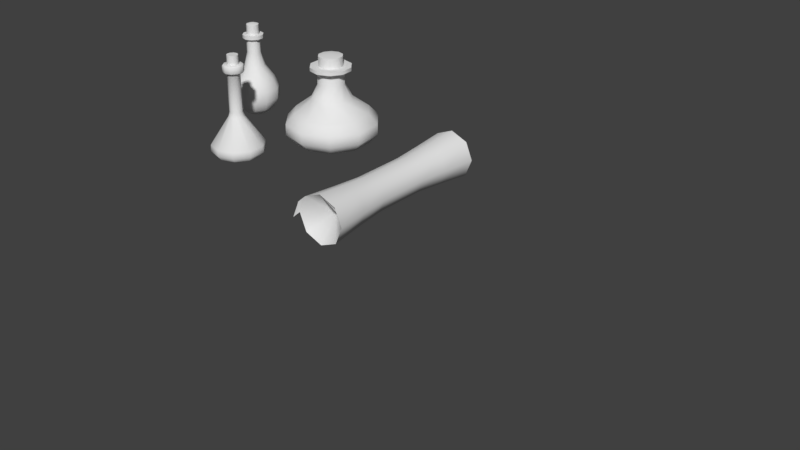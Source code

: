 # Source: Scroll.blend  (saved by Blender 2.79.0; exported with 4.5.12 LTS)
import bpy
from mathutils import Matrix  # noqa: F401  (used for matrix-valued properties, if any)

bpy.ops.wm.read_factory_settings(use_empty=True)
scene = bpy.context.scene
scene.name = 'Scene'

# ---- collections
col_collection_3 = bpy.data.collections.new('Collection 3'); scene.collection.children.link(col_collection_3)

# ---- materials (node trees are filled in below, after node groups)
mat_book_scrollsm = bpy.data.materials.new('Book&ScrollsM')
mat_book_scrollsm.alpha_threshold = 0.0
mat_book_scrollsm.use_transparent_shadow = False
mat_book_scrollsm.roughness = 0.5

# ---- node groups
ng_auto_smooth = bpy.data.node_groups.new('Auto Smooth', 'GeometryNodeTree')
_s = ng_auto_smooth.interface.new_socket(name='Geometry', in_out='OUTPUT', socket_type='NodeSocketGeometry')
_s = ng_auto_smooth.interface.new_socket(name='Geometry', in_out='INPUT', socket_type='NodeSocketGeometry')
_s = ng_auto_smooth.interface.new_socket(name='Angle', in_out='INPUT', socket_type='NodeSocketFloat')
_s.subtype = 'ANGLE'
_s.min_value = 0.0
_s.max_value = 3.142
ng_auto_smooth.is_modifier = True
_N = ng_auto_smooth.nodes; _L = ng_auto_smooth.links
n0 = _N.new('NodeGroupOutput'); n0.name = 'Group Output'; n0.location = (480, -100)
n1 = _N.new('NodeGroupInput'); n1.name = 'Group Input'; n1.location = (-420, -300)
n2 = _N.new('NodeGroupInput'); n2.name = 'Group Input.001'; n2.location = (-60, -100)
n3 = _N.new('GeometryNodeSetShadeSmooth'); n3.name = 'Set Shade Smooth'; n3.location = (120, -100)
n3.domain = 'EDGE'
n4 = _N.new('GeometryNodeSetShadeSmooth'); n4.name = 'Set Shade Smooth.001'; n4.location = (300, -100)
n5 = _N.new('GeometryNodeInputMeshEdgeAngle'); n5.name = 'Edge Angle'; n5.location = (-420, -220)
n6 = _N.new('GeometryNodeInputEdgeSmooth'); n6.name = 'Is Edge Smooth'; n6.location = (-60, -160)
n7 = _N.new('GeometryNodeInputShadeSmooth'); n7.name = 'Is Face Smooth'; n7.location = (-240, -340)
n8 = _N.new('FunctionNodeBooleanMath'); n8.name = 'Boolean Math'; n8.location = (-60, -220)
n9 = _N.new('FunctionNodeCompare'); n9.name = 'Compare'; n9.location = (-240, -180)
n9.operation = 'LESS_EQUAL'
_L.new(n5.outputs[0], n9.inputs[0])
_L.new(n4.outputs[0], n0.inputs[0])
_L.new(n1.outputs[1], n9.inputs[1])
_L.new(n9.outputs[0], n8.inputs[0])
_L.new(n7.outputs[0], n8.inputs[1])
_L.new(n2.outputs[0], n3.inputs[0])
_L.new(n6.outputs[0], n3.inputs[1])
_L.new(n3.outputs[0], n4.inputs[0])
_L.new(n8.outputs[0], n3.inputs[2])
n0.is_active_output = True

# ---- material node trees

# ---- world
world_world = bpy.data.worlds.new('World'); scene.world = world_world
world_world.color = (0.05088, 0.05088, 0.05088)
world_world.use_sun_shadow = False
world_world.sun_shadow_jitter_overblur = 0.0
world_world.cycles.sampling_method = 'MANUAL'

# ---- meshes
me_potion_small = bpy.data.meshes.new('Potion_Small')
me_potion_small.from_pydata([(-0.2566, 0.02443, 0.1526), (-0.2566, 0.02443, 0.03086), (-0.2413, 0.01946, 0.1526), (-0.229, 0.03635, 0.1223), (-0.2222, 0.04572, 0.09827), (-0.2222, 0.04572, 0.07157), (-0.229, 0.03635, 0.04751), (-0.2413, 0.01946, 0.03086), (-0.2318, 0.00644, 0.1526), (-0.212, 0.01289, 0.1223), (-0.2009, 0.01647, 0.09827), (-0.2009, 0.01647, 0.07157), (-0.212, 0.01289, 0.04751), (-0.2318, 0.00644, 0.03086), (-0.2318, -0.009649, 0.1526), (-0.212, -0.0161, 0.1223), (-0.2009, -0.01968, 0.09827), (-0.2009, -0.01968, 0.07157), (-0.212, -0.0161, 0.04751), (-0.2318, -0.009649, 0.03086), (-0.2413, -0.02267, 0.1526), (-0.229, -0.03956, 0.1223), (-0.2222, -0.04893, 0.09827), (-0.2222, -0.04893, 0.07157), (-0.229, -0.03956, 0.04751), (-0.2413, -0.02267, 0.03086), (-0.2566, -0.02764, 0.1526), (-0.2566, -0.04851, 0.1223), (-0.2566, -0.0601, 0.09827), (-0.2566, -0.0601, 0.07157), (-0.2566, -0.04851, 0.04751), (-0.2566, -0.02764, 0.03086), (-0.2719, -0.02267, 0.1526), (-0.2841, -0.03956, 0.1223), (-0.2909, -0.04893, 0.09827), (-0.2909, -0.04893, 0.07157), (-0.2841, -0.03956, 0.04751), (-0.2719, -0.02267, 0.03086), (-0.2813, -0.009649, 0.1526), (-0.3012, -0.0161, 0.1223), (-0.3122, -0.01968, 0.09827), (-0.3122, -0.01968, 0.07157), (-0.3012, -0.0161, 0.04751), (-0.2813, -0.009649, 0.03086), (-0.2813, 0.00644, 0.1526), (-0.3012, 0.01289, 0.1223), (-0.3122, 0.01647, 0.09827), (-0.3122, 0.01647, 0.07157), (-0.3012, 0.01289, 0.04751), (-0.2813, 0.00644, 0.03086), (-0.2566, -0.001604, 0.02492), (-0.2719, 0.01946, 0.1526), (-0.2841, 0.03635, 0.1223), (-0.2909, 0.04572, 0.09827), (-0.2909, 0.04572, 0.07157), (-0.2841, 0.03635, 0.04751), (-0.2719, 0.01946, 0.03086), (-0.2566, 0.04531, 0.1223), (-0.2566, 0.05689, 0.09827), (-0.2566, 0.05689, 0.07157), (-0.2566, 0.04531, 0.04751), (-0.2465, 0.01226, 0.1865), (-0.2566, 0.01553, 0.1865), (-0.2403, 0.00369, 0.1865), (-0.2403, -0.006898, 0.1865), (-0.2465, -0.01546, 0.1865), (-0.2566, -0.01874, 0.1865), (-0.2666, -0.01546, 0.1865), (-0.2729, -0.006898, 0.1865), (-0.2729, 0.00369, 0.1865), (-0.2666, 0.01226, 0.1865), (-0.2465, 0.01226, 0.2163), (-0.2566, 0.01553, 0.2163), (-0.2403, 0.00369, 0.2163), (-0.2403, -0.006898, 0.2163), (-0.2465, -0.01546, 0.2163), (-0.2566, -0.01874, 0.2163), (-0.2666, -0.01546, 0.2163), (-0.2729, -0.006898, 0.2163), (-0.2729, 0.00369, 0.2163), (-0.2666, 0.01226, 0.2163), (-0.2413, 0.01942, 0.2226), (-0.2566, 0.02438, 0.2226), (-0.2319, 0.006425, 0.2226), (-0.2319, -0.009634, 0.2226), (-0.2413, -0.02263, 0.2226), (-0.2566, -0.02759, 0.2226), (-0.2718, -0.02263, 0.2226), (-0.2813, -0.009634, 0.2226), (-0.2813, 0.006425, 0.2226), (-0.2718, 0.01942, 0.2226), (-0.2413, 0.01942, 0.2314), (-0.2566, 0.02438, 0.2314), (-0.2319, 0.006425, 0.2314), (-0.2319, -0.009634, 0.2314), (-0.2413, -0.02263, 0.2314), (-0.2566, -0.02759, 0.2314), (-0.2718, -0.02263, 0.2314), (-0.2813, -0.009634, 0.2314), (-0.2813, 0.006425, 0.2314), (-0.2718, 0.01942, 0.2314), (-0.2475, 0.01083, 0.2314), (-0.2566, 0.01377, 0.2314), (-0.2419, 0.003145, 0.2314), (-0.2419, -0.006354, 0.2314), (-0.2475, -0.01404, 0.2314), (-0.2566, -0.01697, 0.2314), (-0.2656, -0.01404, 0.2314), (-0.2712, -0.006354, 0.2314), (-0.2712, 0.003145, 0.2314), (-0.2656, 0.01083, 0.2314), (-0.2475, 0.01083, 0.2562), (-0.2566, 0.01377, 0.2562), (-0.2419, 0.003145, 0.2562), (-0.2419, -0.006354, 0.2562), (-0.2475, -0.01404, 0.2562), (-0.2566, -0.01697, 0.2562), (-0.2656, -0.01404, 0.2562), (-0.2712, -0.006354, 0.2562), (-0.2712, 0.003145, 0.2562), (-0.2656, 0.01083, 0.2562), (-0.2566, -0.001604, 0.2608)], [], [(50, 1, 7), (60, 59, 5, 6), (58, 57, 3, 4), (1, 60, 6, 7), (59, 58, 4, 5), (57, 0, 2, 3), (5, 4, 10, 11), (3, 2, 8, 9), (50, 7, 13), (6, 5, 11, 12), (4, 3, 9, 10), (7, 6, 12, 13), (50, 13, 19), (12, 11, 17, 18), (10, 9, 15, 16), (13, 12, 18, 19), (11, 10, 16, 17), (9, 8, 14, 15), (50, 19, 25), (18, 17, 23, 24), (16, 15, 21, 22), (19, 18, 24, 25), (17, 16, 22, 23), (15, 14, 20, 21), (22, 21, 27, 28), (25, 24, 30, 31), (23, 22, 28, 29), (21, 20, 26, 27), (50, 25, 31), (24, 23, 29, 30), (31, 30, 36, 37), (29, 28, 34, 35), (27, 26, 32, 33), (50, 31, 37), (30, 29, 35, 36), (28, 27, 33, 34), (37, 36, 42, 43), (35, 34, 40, 41), (33, 32, 38, 39), (50, 37, 43), (36, 35, 41, 42), (34, 33, 39, 40), (39, 38, 44, 45), (50, 43, 49), (42, 41, 47, 48), (40, 39, 45, 46), (8, 2, 61, 63), (43, 42, 48, 49), (41, 40, 46, 47), (50, 49, 56), (48, 47, 54, 55), (46, 45, 52, 53), (49, 48, 55, 56), (47, 46, 53, 54), (45, 44, 51, 52), (55, 54, 59, 60), (53, 52, 57, 58), (56, 55, 60, 1), (54, 53, 58, 59), (52, 51, 0, 57), (50, 56, 1), (69, 68, 78, 79), (20, 14, 64, 65), (44, 38, 68, 69), (0, 51, 70, 62), (2, 0, 62, 61), (26, 20, 65, 66), (51, 44, 69, 70), (32, 26, 66, 67), (38, 32, 67, 68), (14, 8, 63, 64), (76, 75, 85, 86), (66, 65, 75, 76), (63, 61, 71, 73), (70, 69, 79, 80), (67, 66, 76, 77), (64, 63, 73, 74), (62, 70, 80, 72), (68, 67, 77, 78), (65, 64, 74, 75), (61, 62, 72, 71), (83, 81, 91, 93), (73, 71, 81, 83), (80, 79, 89, 90), (77, 76, 86, 87), (74, 73, 83, 84), (72, 80, 90, 82), (78, 77, 87, 88), (75, 74, 84, 85), (71, 72, 82, 81), (79, 78, 88, 89), (97, 96, 106, 107), (90, 89, 99, 100), (87, 86, 96, 97), (84, 83, 93, 94), (82, 90, 100, 92), (88, 87, 97, 98), (85, 84, 94, 95), (81, 82, 92, 91), (89, 88, 98, 99), (86, 85, 95, 96), (104, 103, 113, 114), (94, 93, 103, 104), (92, 100, 110, 102), (98, 97, 107, 108), (95, 94, 104, 105), (91, 92, 102, 101), (99, 98, 108, 109), (96, 95, 105, 106), (93, 91, 101, 103), (100, 99, 109, 110), (112, 120, 121), (102, 110, 120, 112), (108, 107, 117, 118), (105, 104, 114, 115), (101, 102, 112, 111), (109, 108, 118, 119), (106, 105, 115, 116), (103, 101, 111, 113), (110, 109, 119, 120), (107, 106, 116, 117), (118, 117, 121), (115, 114, 121), (111, 112, 121), (119, 118, 121), (116, 115, 121), (113, 111, 121), (120, 119, 121), (117, 116, 121), (114, 113, 121)])
me_potion_small.polygons.foreach_set('use_smooth', [True] * 130)
_uv = me_potion_small.uv_layers.new(name='UVMap')
_uv.uv.foreach_set('vector', [0.8765, 0.155, 0.9105, 0.1564, 0.9036, 0.1757, 0.2261, 0.871, 0.2307, 0.9047, 0.1847, 0.9047, 0.1892, 0.871, 0.2307, 0.9387, 0.2261, 0.9725, 0.1892, 0.9725, 0.1847, 0.9387, 0.9105, 0.1564, 0.9444, 0.1599, 0.9318, 0.1946, 0.9036, 0.1757, 0.2307, 0.9047, 0.2307, 0.9387, 0.1847, 0.9387, 0.1847, 0.9047, 0.9053, 0.8507, 0.8773, 0.8851, 0.8582, 0.8765, 0.876, 0.8335, 0.1847, 0.9047, 0.1847, 0.9387, 0.1386, 0.9387, 0.1386, 0.9047, 0.876, 0.8335, 0.8582, 0.8765, 0.8371, 0.8725, 0.8431, 0.8249, 0.8765, 0.155, 0.9036, 0.1757, 0.8868, 0.1874, 0.1801, 0.871, 0.1847, 0.9047, 0.1386, 0.9047, 0.1432, 0.871, 0.1847, 0.9387, 0.1801, 0.9725, 0.1432, 0.9725, 0.1386, 0.9387, 0.9036, 0.1757, 0.9293, 0.198, 0.899, 0.2192, 0.8868, 0.1874, 0.8765, 0.155, 0.8868, 0.1874, 0.8663, 0.1874, 0.134, 0.871, 0.1386, 0.9047, 0.09254, 0.9047, 0.0971, 0.871, 0.1386, 0.9387, 0.134, 0.9725, 0.0971, 0.9725, 0.09254, 0.9387, 0.8868, 0.1874, 0.895, 0.2204, 0.8581, 0.2204, 0.8663, 0.1874, 0.1386, 0.9047, 0.1386, 0.9387, 0.09254, 0.9387, 0.09254, 0.9047, 0.8431, 0.8249, 0.8371, 0.8725, 0.8152, 0.872, 0.809, 0.8249, 0.8765, 0.155, 0.8663, 0.1874, 0.8495, 0.1757, 0.08798, 0.871, 0.09254, 0.9047, 0.04648, 0.9047, 0.05104, 0.871, 0.09254, 0.9387, 0.08798, 0.9725, 0.05104, 0.9725, 0.04648, 0.9387, 0.8663, 0.1874, 0.8541, 0.2192, 0.8238, 0.198, 0.8495, 0.1757, 0.09254, 0.9047, 0.09254, 0.9387, 0.04648, 0.9387, 0.04648, 0.9047, 0.809, 0.8249, 0.8152, 0.872, 0.794, 0.8758, 0.7766, 0.8332, 0.04648, 0.9387, 0.04192, 0.9725, 0.004988, 0.9725, 0.0004275, 0.9387, 0.8495, 0.1757, 0.8213, 0.1946, 0.8087, 0.1599, 0.8426, 0.1564, 0.04648, 0.9047, 0.04648, 0.9387, 0.0004275, 0.9387, 0.0004275, 0.9047, 0.7766, 0.8332, 0.794, 0.8758, 0.7748, 0.8842, 0.7475, 0.8499, 0.8765, 0.155, 0.8495, 0.1757, 0.8426, 0.1564, 0.04192, 0.871, 0.04648, 0.9047, 0.0004275, 0.9047, 0.004988, 0.871, 0.8378, 0.4767, 0.804, 0.4733, 0.8165, 0.4385, 0.8448, 0.4575, 0.5164, 0.8927, 0.5164, 0.8586, 0.5624, 0.8586, 0.5624, 0.8927, 0.8309, 0.479, 0.8651, 0.509, 0.8564, 0.5271, 0.8123, 0.5097, 0.8718, 0.4781, 0.8378, 0.4767, 0.8448, 0.4575, 0.5209, 0.9264, 0.5164, 0.8927, 0.5624, 0.8927, 0.5578, 0.9264, 0.5164, 0.8586, 0.5209, 0.8249, 0.5578, 0.8249, 0.5624, 0.8586, 0.8448, 0.4575, 0.8191, 0.4352, 0.8493, 0.4139, 0.8615, 0.4457, 0.5624, 0.8927, 0.5624, 0.8586, 0.6085, 0.8586, 0.6085, 0.8927, 0.8123, 0.5097, 0.8564, 0.5271, 0.8514, 0.5481, 0.804, 0.5429, 0.8718, 0.4781, 0.8448, 0.4575, 0.8615, 0.4457, 0.567, 0.9264, 0.5624, 0.8927, 0.6085, 0.8927, 0.6039, 0.9264, 0.5624, 0.8586, 0.567, 0.8249, 0.6039, 0.8249, 0.6085, 0.8586, 0.804, 0.5429, 0.8514, 0.5481, 0.8508, 0.5701, 0.804, 0.5762, 0.8718, 0.4781, 0.8615, 0.4457, 0.882, 0.4457, 0.613, 0.9264, 0.6085, 0.8927, 0.6545, 0.8927, 0.65, 0.9264, 0.6085, 0.8586, 0.613, 0.8249, 0.65, 0.8249, 0.6545, 0.8586, 0.8371, 0.8725, 0.8582, 0.8765, 0.847, 0.9223, 0.8328, 0.9209, 0.8615, 0.4457, 0.8533, 0.4127, 0.8903, 0.4127, 0.882, 0.4457, 0.6085, 0.8927, 0.6085, 0.8586, 0.6545, 0.8586, 0.6545, 0.8927, 0.8718, 0.4781, 0.882, 0.4457, 0.8988, 0.4575, 0.6591, 0.9264, 0.6545, 0.8927, 0.7006, 0.8927, 0.696, 0.9264, 0.6545, 0.8586, 0.6591, 0.8249, 0.696, 0.8249, 0.7006, 0.8586, 0.882, 0.4457, 0.8943, 0.4139, 0.9245, 0.4352, 0.8988, 0.4575, 0.6545, 0.8927, 0.6545, 0.8586, 0.7006, 0.8586, 0.7006, 0.8927, 0.804, 0.5762, 0.8508, 0.5701, 0.8545, 0.5917, 0.8116, 0.608, 0.7051, 0.9264, 0.7006, 0.8927, 0.7466, 0.8927, 0.7421, 0.9264, 0.7006, 0.8586, 0.7051, 0.8249, 0.7421, 0.8249, 0.7466, 0.8586, 0.8988, 0.4575, 0.9271, 0.4385, 0.9396, 0.4733, 0.9058, 0.4767, 0.7006, 0.8927, 0.7006, 0.8586, 0.7466, 0.8586, 0.7466, 0.8927, 0.8116, 0.608, 0.8545, 0.5917, 0.8625, 0.6099, 0.8288, 0.6381, 0.8718, 0.4781, 0.8988, 0.4575, 0.9058, 0.4767, 0.8994, 0.568, 0.8998, 0.5536, 0.9385, 0.5562, 0.9378, 0.5688, 0.794, 0.8758, 0.8152, 0.872, 0.8184, 0.9208, 0.8042, 0.922, 0.8508, 0.5701, 0.8514, 0.5481, 0.8998, 0.5536, 0.8994, 0.568, 0.8625, 0.6099, 0.8545, 0.5917, 0.9004, 0.5821, 0.9025, 0.5955, 0.8582, 0.8765, 0.8773, 0.8851, 0.86, 0.9251, 0.847, 0.9223, 0.7748, 0.8842, 0.794, 0.8758, 0.8042, 0.922, 0.791, 0.9244, 0.8545, 0.5917, 0.8508, 0.5701, 0.8994, 0.568, 0.9004, 0.5821, 0.8564, 0.5271, 0.8651, 0.509, 0.9045, 0.5262, 0.9016, 0.5395, 0.8514, 0.5481, 0.8564, 0.5271, 0.9016, 0.5395, 0.8998, 0.5536, 0.8152, 0.872, 0.8371, 0.8725, 0.8328, 0.9209, 0.8184, 0.9208, 0.5699, 0.4466, 0.5834, 0.4466, 0.5869, 0.46, 0.5664, 0.46, 0.791, 0.9244, 0.8042, 0.922, 0.8058, 0.9591, 0.7934, 0.9598, 0.8328, 0.9209, 0.847, 0.9223, 0.8437, 0.9603, 0.8309, 0.9594, 0.9004, 0.5821, 0.8994, 0.568, 0.9378, 0.5688, 0.9377, 0.5814, 0.9016, 0.5395, 0.9045, 0.5262, 0.9412, 0.5304, 0.9397, 0.5434, 0.8184, 0.9208, 0.8328, 0.9209, 0.8309, 0.9594, 0.8183, 0.959, 0.9025, 0.5955, 0.9004, 0.5821, 0.9377, 0.5814, 0.9381, 0.5939, 0.8998, 0.5536, 0.9016, 0.5395, 0.9397, 0.5434, 0.9385, 0.5562, 0.8042, 0.922, 0.8184, 0.9208, 0.8183, 0.959, 0.8058, 0.9591, 0.847, 0.9223, 0.86, 0.9251, 0.8566, 0.9615, 0.8437, 0.9603, 0.6278, 0.46, 0.6483, 0.46, 0.6483, 0.4712, 0.6278, 0.4712, 0.6313, 0.4466, 0.6448, 0.4466, 0.6483, 0.46, 0.6278, 0.46, 0.7479, 0.4712, 0.7344, 0.4712, 0.731, 0.4578, 0.7514, 0.4578, 0.6866, 0.4712, 0.6731, 0.4712, 0.6696, 0.4578, 0.69, 0.4578, 0.6108, 0.4466, 0.6243, 0.4466, 0.6278, 0.46, 0.6073, 0.46, 0.7684, 0.4712, 0.7549, 0.4712, 0.7514, 0.4578, 0.7719, 0.4578, 0.707, 0.4712, 0.6935, 0.4712, 0.69, 0.4578, 0.7105, 0.4578, 0.5904, 0.4466, 0.6039, 0.4466, 0.6073, 0.46, 0.5869, 0.46, 0.6517, 0.4466, 0.6652, 0.4466, 0.6687, 0.46, 0.6483, 0.46, 0.7275, 0.4712, 0.714, 0.4712, 0.7105, 0.4578, 0.731, 0.4578, 0.4549, 0.689, 0.4486, 0.6695, 0.4621, 0.6695, 0.4659, 0.681, 0.7514, 0.4578, 0.731, 0.4578, 0.731, 0.4466, 0.7514, 0.4466, 0.69, 0.4578, 0.6696, 0.4578, 0.6696, 0.4466, 0.69, 0.4466, 0.6073, 0.46, 0.6278, 0.46, 0.6278, 0.4712, 0.6073, 0.4712, 0.7719, 0.4578, 0.7514, 0.4578, 0.7514, 0.4466, 0.7719, 0.4466, 0.7105, 0.4578, 0.69, 0.4578, 0.69, 0.4466, 0.7105, 0.4466, 0.5869, 0.46, 0.6073, 0.46, 0.6073, 0.4712, 0.5869, 0.4712, 0.6483, 0.46, 0.6687, 0.46, 0.6687, 0.4712, 0.6483, 0.4712, 0.731, 0.4578, 0.7105, 0.4578, 0.7105, 0.4466, 0.731, 0.4466, 0.5664, 0.46, 0.5869, 0.46, 0.5869, 0.4712, 0.5664, 0.4712, 0.3167, 0.9304, 0.3289, 0.9304, 0.3289, 0.9621, 0.3167, 0.9621, 0.4715, 0.6372, 0.4919, 0.6372, 0.4877, 0.65, 0.4756, 0.65, 0.5148, 0.6695, 0.5085, 0.689, 0.4975, 0.681, 0.5013, 0.6695, 0.4715, 0.701, 0.4549, 0.689, 0.4659, 0.681, 0.4756, 0.6881, 0.4549, 0.6492, 0.4715, 0.6372, 0.4756, 0.65, 0.4659, 0.6572, 0.5085, 0.6492, 0.5148, 0.6687, 0.5013, 0.6687, 0.4975, 0.6572, 0.4919, 0.701, 0.4715, 0.701, 0.4756, 0.6881, 0.4877, 0.6881, 0.4486, 0.6687, 0.4549, 0.6492, 0.4659, 0.6572, 0.4621, 0.6687, 0.4919, 0.6372, 0.5085, 0.6492, 0.4975, 0.6572, 0.4877, 0.65, 0.5085, 0.689, 0.4919, 0.701, 0.4877, 0.6881, 0.4975, 0.681, 0.3046, 0.9996, 0.2924, 0.9996, 0.2985, 0.9808, 0.2316, 0.9304, 0.2437, 0.9304, 0.2437, 0.9621, 0.2316, 0.9621, 0.2681, 0.9304, 0.2802, 0.9304, 0.2802, 0.9621, 0.2681, 0.9621, 0.3046, 0.9304, 0.3167, 0.9304, 0.3167, 0.9621, 0.3046, 0.9621, 0.3411, 0.9304, 0.3532, 0.9304, 0.3532, 0.9621, 0.3411, 0.9621, 0.2559, 0.9304, 0.2681, 0.9304, 0.2681, 0.9621, 0.2559, 0.9621, 0.2924, 0.9304, 0.3046, 0.9304, 0.3046, 0.9621, 0.2924, 0.9621, 0.3289, 0.9304, 0.3411, 0.9304, 0.3411, 0.9621, 0.3289, 0.9621, 0.2437, 0.9304, 0.2559, 0.9304, 0.2559, 0.9621, 0.2437, 0.9621, 0.2802, 0.9304, 0.2924, 0.9304, 0.2924, 0.9621, 0.2802, 0.9621, 0.2788, 0.9808, 0.2826, 0.9693, 0.2985, 0.9808, 0.3046, 0.9621, 0.3144, 0.9693, 0.2985, 0.9808, 0.3144, 0.9924, 0.3046, 0.9996, 0.2985, 0.9808, 0.2826, 0.9924, 0.2788, 0.9808, 0.2985, 0.9808, 0.2924, 0.9621, 0.3046, 0.9621, 0.2985, 0.9808, 0.3182, 0.9808, 0.3144, 0.9924, 0.2985, 0.9808, 0.2924, 0.9996, 0.2826, 0.9924, 0.2985, 0.9808, 0.2826, 0.9693, 0.2924, 0.9621, 0.2985, 0.9808, 0.3144, 0.9693, 0.3182, 0.9808, 0.2985, 0.9808])
me_potion_small.materials.append(mat_book_scrollsm)
me_potion_small.use_remesh_preserve_volume = False
me_potion_small.use_remesh_preserve_attributes = False
me_potion_small.use_mirror_vertex_groups = False
me_potion_small.update()
me_potion_tall = bpy.data.meshes.new('Potion_Tall')
me_potion_tall.from_pydata([(-0.1442, -0.158, 0.2237), (-0.1362, -0.1606, 0.2237), (-0.1312, -0.1674, 0.2237), (-0.1312, -0.1759, 0.2237), (-0.1362, -0.1827, 0.2237), (-0.1442, -0.1853, 0.2237), (-0.1522, -0.1827, 0.2237), (-0.1572, -0.1759, 0.2237), (-0.1572, -0.1674, 0.2237), (-0.1522, -0.1606, 0.2237), (-0.1442, -0.1151, 0.003676), (-0.111, -0.1259, 0.003676), (-0.09041, -0.1542, 0.003676), (-0.09041, -0.1891, 0.003676), (-0.111, -0.2174, 0.003676), (-0.1442, -0.2282, 0.003676), (-0.1775, -0.2174, 0.003676), (-0.198, -0.1891, 0.003676), (-0.198, -0.1542, 0.003676), (-0.1775, -0.1259, 0.003676), (-0.1442, -0.1059, 0.01457), (-0.1442, -0.1068, 0.03006), (-0.1061, -0.1192, 0.03006), (-0.1056, -0.1185, 0.01457), (-0.08251, -0.1516, 0.03006), (-0.08169, -0.1513, 0.01457), (-0.08251, -0.1917, 0.03006), (-0.08169, -0.192, 0.01457), (-0.1061, -0.2241, 0.03006), (-0.1056, -0.2248, 0.01457), (-0.1442, -0.2365, 0.03006), (-0.1442, -0.2374, 0.01457), (-0.1823, -0.2241, 0.03006), (-0.1829, -0.2248, 0.01457), (-0.2059, -0.1917, 0.03006), (-0.2067, -0.192, 0.01457), (-0.2059, -0.1516, 0.03006), (-0.2067, -0.1513, 0.01457), (-0.1823, -0.1192, 0.03006), (-0.1829, -0.1185, 0.01457), (-0.1591, -0.1668, 0.1082), (-0.1623, -0.1658, 0.0973), (-0.1591, -0.1765, 0.1082), (-0.1623, -0.1775, 0.0973), (-0.1534, -0.1843, 0.1082), (-0.1554, -0.187, 0.0973), (-0.1442, -0.1873, 0.1082), (-0.1442, -0.1907, 0.0973), (-0.133, -0.187, 0.0973), (-0.135, -0.1843, 0.1082), (-0.1294, -0.1765, 0.1082), (-0.1261, -0.1775, 0.0973), (-0.1261, -0.1658, 0.0973), (-0.1294, -0.1668, 0.1082), (-0.1554, -0.1563, 0.0973), (-0.1534, -0.159, 0.1082), (-0.133, -0.1563, 0.0973), (-0.135, -0.159, 0.1082), (-0.1442, -0.156, 0.1082), (-0.1442, -0.1526, 0.0973), (-0.1442, -0.1716, 0.2462), (-0.1442, -0.1716, 0.003676), (-0.1522, -0.1606, 0.2462), (-0.1572, -0.1674, 0.2462), (-0.1572, -0.1759, 0.2462), (-0.1522, -0.1827, 0.2462), (-0.1442, -0.1853, 0.2462), (-0.1362, -0.1827, 0.2462), (-0.1312, -0.1759, 0.2462), (-0.1312, -0.1674, 0.2462), (-0.1442, -0.158, 0.2462), (-0.1362, -0.1606, 0.2462), (-0.1442, -0.1537, 0.2043), (-0.1442, -0.156, 0.202), (-0.135, -0.159, 0.202), (-0.1336, -0.1571, 0.2043), (-0.1271, -0.1661, 0.2043), (-0.1294, -0.1668, 0.202), (-0.1294, -0.1765, 0.202), (-0.1271, -0.1772, 0.2043), (-0.1336, -0.1862, 0.2043), (-0.135, -0.1843, 0.202), (-0.1442, -0.1896, 0.2043), (-0.1442, -0.1873, 0.202), (-0.1548, -0.1862, 0.2043), (-0.1534, -0.1843, 0.202), (-0.1534, -0.159, 0.202), (-0.1548, -0.1571, 0.2043), (-0.1613, -0.1661, 0.2043), (-0.1591, -0.1668, 0.202), (-0.1591, -0.1765, 0.202), (-0.1613, -0.1772, 0.2043), (-0.1308, -0.1532, 0.2237), (-0.1294, -0.1513, 0.2215), (-0.1442, -0.1465, 0.2215), (-0.1442, -0.1488, 0.2237), (-0.1659, -0.1787, 0.2043), (-0.1681, -0.1794, 0.2064), (-0.1681, -0.1639, 0.2064), (-0.1659, -0.1646, 0.2043), (-0.1225, -0.1787, 0.2043), (-0.1203, -0.1794, 0.2064), (-0.1294, -0.192, 0.2064), (-0.1308, -0.1901, 0.2043), (-0.1203, -0.1639, 0.2215), (-0.1225, -0.1646, 0.2237), (-0.1225, -0.1787, 0.2237), (-0.1203, -0.1794, 0.2215), (-0.1576, -0.1532, 0.2043), (-0.159, -0.1513, 0.2064), (-0.1442, -0.1465, 0.2064), (-0.1442, -0.1488, 0.2043), (-0.1294, -0.192, 0.2215), (-0.1308, -0.1901, 0.2237), (-0.1442, -0.1968, 0.2215), (-0.1442, -0.1945, 0.2237), (-0.1576, -0.1901, 0.2237), (-0.159, -0.192, 0.2215), (-0.1308, -0.1532, 0.2043), (-0.1294, -0.1513, 0.2064), (-0.1203, -0.1639, 0.2064), (-0.1225, -0.1646, 0.2043), (-0.1442, -0.1968, 0.2064), (-0.1442, -0.1945, 0.2043), (-0.1659, -0.1787, 0.2237), (-0.1681, -0.1794, 0.2215), (-0.1659, -0.1646, 0.2237), (-0.1681, -0.1639, 0.2215), (-0.1576, -0.1532, 0.2237), (-0.159, -0.1513, 0.2215), (-0.159, -0.192, 0.2064), (-0.1576, -0.1901, 0.2043)], [], [(21, 59, 56, 22), (22, 56, 52, 24), (26, 51, 48, 28), (55, 86, 73, 58), (28, 48, 47, 30), (30, 47, 45, 32), (36, 41, 54, 38), (32, 45, 43, 34), (9, 8, 63, 62), (39, 20, 10, 19), (38, 54, 59, 21), (57, 74, 77, 53), (23, 25, 12, 11), (97, 125, 127, 98), (46, 83, 85, 44), (24, 52, 51, 26), (44, 85, 90, 42), (72, 87, 108, 111), (53, 77, 78, 50), (49, 81, 83, 46), (63, 64, 60), (20, 23, 11, 10), (11, 12, 61), (25, 27, 13, 12), (37, 39, 19, 18), (35, 37, 18, 17), (33, 35, 17, 16), (31, 33, 16, 15), (29, 31, 15, 14), (27, 29, 14, 13), (58, 73, 74, 57), (21, 22, 23, 20), (22, 24, 25, 23), (24, 26, 27, 25), (26, 28, 29, 27), (28, 30, 31, 29), (30, 32, 33, 31), (32, 34, 35, 33), (34, 36, 37, 35), (36, 38, 39, 37), (38, 21, 20, 39), (6, 7, 124, 116), (55, 58, 59, 54), (53, 50, 51, 52), (49, 46, 47, 48), (46, 44, 45, 47), (44, 42, 43, 45), (42, 40, 41, 43), (40, 55, 54, 41), (57, 53, 52, 56), (58, 57, 56, 59), (50, 49, 48, 51), (34, 43, 41, 36), (4, 5, 115, 113), (130, 117, 125, 97), (88, 91, 96, 99), (7, 8, 126, 124), (2, 3, 106, 105), (80, 79, 100, 103), (84, 82, 123, 131), (120, 104, 107, 101), (79, 76, 121, 100), (110, 94, 93, 119), (102, 112, 114, 122), (82, 80, 103, 123), (5, 6, 116, 115), (87, 88, 99, 108), (91, 84, 131, 96), (101, 107, 112, 102), (1, 2, 105, 92), (9, 0, 95, 128), (109, 129, 94, 110), (76, 75, 118, 121), (40, 89, 86, 55), (122, 114, 117, 130), (98, 127, 129, 109), (3, 4, 113, 106), (8, 9, 128, 126), (119, 93, 104, 120), (50, 78, 81, 49), (42, 90, 89, 40), (91, 88, 89, 90), (79, 80, 81, 78), (87, 72, 73, 86), (75, 76, 77, 74), (80, 82, 83, 81), (88, 87, 86, 89), (82, 84, 85, 83), (72, 75, 74, 73), (84, 91, 90, 85), (76, 79, 78, 77), (75, 72, 111, 118), (101, 102, 103, 100), (109, 110, 111, 108), (119, 120, 121, 118), (117, 114, 115, 116), (114, 112, 113, 115), (107, 104, 105, 106), (97, 98, 99, 96), (93, 94, 95, 92), (104, 93, 92, 105), (112, 107, 106, 113), (102, 122, 123, 103), (125, 117, 116, 124), (98, 109, 108, 99), (127, 125, 124, 126), (129, 127, 126, 128), (122, 130, 131, 123), (94, 129, 128, 95), (110, 119, 118, 111), (130, 97, 96, 131), (120, 101, 100, 121), (0, 1, 92, 95), (3, 2, 69, 68), (6, 5, 66, 65), (2, 1, 71, 69), (5, 4, 67, 66), (0, 9, 62, 70), (7, 6, 65, 64), (1, 0, 70, 71), (4, 3, 68, 67), (8, 7, 64, 63), (10, 11, 61), (71, 70, 60), (67, 68, 60), (65, 66, 60), (64, 65, 60), (66, 67, 60), (68, 69, 60), (62, 63, 60), (69, 71, 60), (70, 62, 60), (13, 14, 61), (16, 17, 61), (19, 10, 61), (12, 13, 61), (15, 16, 61), (18, 19, 61), (17, 18, 61), (14, 15, 61)])
me_potion_tall.polygons.foreach_set('use_smooth', [True] * 140)
_uv = me_potion_tall.uv_layers.new(name='UVMap')
_uv.uv.foreach_set('vector', [0.4109, 0.5243, 0.3843, 0.6245, 0.3693, 0.6232, 0.3601, 0.5199, 0.3601, 0.5199, 0.3368, 0.621, 0.3218, 0.6202, 0.309, 0.5173, 0.258, 0.5164, 0.2417, 0.6189, 0.2267, 0.6191, 0.2069, 0.5173, 0.9265, 0.2867, 0.9252, 0.4064, 0.9133, 0.4063, 0.914, 0.286, 0.2069, 0.5173, 0.1941, 0.6202, 0.1791, 0.621, 0.1559, 0.5199, 0.1559, 0.5199, 0.1466, 0.6232, 0.1317, 0.6245, 0.105, 0.5243, 0.5121, 0.5382, 0.4787, 0.6363, 0.4639, 0.634, 0.4617, 0.5304, 0.105, 0.5243, 0.09922, 0.6278, 0.08435, 0.6296, 0.05426, 0.5304, 0.3648, 0.9304, 0.3756, 0.9304, 0.3756, 0.9592, 0.3648, 0.9592, 0.4644, 0.5108, 0.413, 0.5046, 0.4187, 0.4874, 0.4629, 0.4927, 0.4617, 0.5304, 0.4316, 0.6296, 0.4167, 0.6278, 0.4109, 0.5243, 0.9013, 0.2851, 0.9014, 0.4063, 0.8895, 0.4064, 0.8887, 0.285, 0.3614, 0.5002, 0.3097, 0.4976, 0.3142, 0.48, 0.3587, 0.4823, 0.5367, 0.9428, 0.537, 0.9625, 0.5166, 0.9628, 0.5164, 0.9431, 0.8503, 0.2855, 0.8536, 0.4071, 0.8416, 0.4075, 0.8375, 0.2862, 0.309, 0.5173, 0.2892, 0.6191, 0.2743, 0.6189, 0.258, 0.5164, 0.8375, 0.2862, 0.8416, 0.4075, 0.8296, 0.408, 0.8247, 0.2873, 0.6796, 0.9342, 0.6932, 0.9349, 0.6947, 0.9407, 0.6774, 0.9398, 0.8887, 0.285, 0.8895, 0.4064, 0.8775, 0.4066, 0.876, 0.2851, 0.8632, 0.2852, 0.8656, 0.4068, 0.8536, 0.4071, 0.8503, 0.2855, 0.3851, 0.9757, 0.3884, 0.9655, 0.4024, 0.9757, 0.413, 0.5046, 0.3614, 0.5002, 0.3665, 0.4828, 0.4109, 0.4866, 0.935, 0.7641, 0.899, 0.7903, 0.8768, 0.7217, 0.3097, 0.4976, 0.258, 0.4967, 0.2619, 0.479, 0.3064, 0.4797, 0.5155, 0.5187, 0.4644, 0.5108, 0.4706, 0.4938, 0.5146, 0.5006, 0.05157, 0.5108, 0.0004275, 0.5187, 0.001275, 0.5006, 0.04529, 0.4938, 0.103, 0.5046, 0.05157, 0.5108, 0.05304, 0.4927, 0.09726, 0.4874, 0.1545, 0.5002, 0.103, 0.5046, 0.105, 0.4866, 0.1494, 0.4828, 0.2062, 0.4976, 0.1545, 0.5002, 0.1572, 0.4823, 0.2017, 0.48, 0.258, 0.4967, 0.2062, 0.4976, 0.2095, 0.4797, 0.2541, 0.479, 0.914, 0.286, 0.9133, 0.4063, 0.9014, 0.4063, 0.9013, 0.2851, 0.4109, 0.5243, 0.3601, 0.5199, 0.3614, 0.5002, 0.413, 0.5046, 0.3601, 0.5199, 0.309, 0.5173, 0.3097, 0.4976, 0.3614, 0.5002, 0.309, 0.5173, 0.258, 0.5164, 0.258, 0.4967, 0.3097, 0.4976, 0.258, 0.5164, 0.2069, 0.5173, 0.2062, 0.4976, 0.258, 0.4967, 0.2069, 0.5173, 0.1559, 0.5199, 0.1545, 0.5002, 0.2062, 0.4976, 0.1559, 0.5199, 0.105, 0.5243, 0.103, 0.5046, 0.1545, 0.5002, 0.105, 0.5243, 0.05426, 0.5304, 0.05157, 0.5108, 0.103, 0.5046, 0.05426, 0.5304, 0.003782, 0.5382, 0.0004275, 0.5187, 0.05157, 0.5108, 0.5121, 0.5382, 0.4617, 0.5304, 0.4644, 0.5108, 0.5155, 0.5187, 0.4617, 0.5304, 0.4109, 0.5243, 0.413, 0.5046, 0.4644, 0.5108, 0.5529, 0.9778, 0.5418, 0.9779, 0.5379, 0.9665, 0.5564, 0.9663, 0.9265, 0.2867, 0.914, 0.286, 0.9149, 0.2718, 0.9284, 0.273, 0.8887, 0.285, 0.876, 0.2851, 0.8762, 0.2711, 0.8891, 0.2712, 0.8632, 0.2852, 0.8503, 0.2855, 0.8501, 0.2713, 0.8632, 0.2711, 0.8503, 0.2855, 0.8375, 0.2862, 0.8367, 0.2718, 0.8501, 0.2713, 0.8375, 0.2862, 0.8247, 0.2873, 0.8229, 0.2729, 0.8367, 0.2718, 0.8247, 0.2873, 0.8125, 0.2892, 0.8086, 0.2757, 0.8229, 0.2729, 0.9385, 0.2881, 0.9265, 0.2867, 0.9284, 0.273, 0.9417, 0.2753, 0.9013, 0.2851, 0.8887, 0.285, 0.8891, 0.2712, 0.9018, 0.2715, 0.914, 0.286, 0.9013, 0.2851, 0.9018, 0.2715, 0.9149, 0.2718, 0.876, 0.2851, 0.8632, 0.2852, 0.8632, 0.2711, 0.8762, 0.2711, 0.05426, 0.5304, 0.05204, 0.634, 0.03724, 0.6363, 0.003782, 0.5382, 0.5935, 0.9772, 0.5825, 0.9774, 0.5786, 0.966, 0.5971, 0.9657, 0.557, 0.9425, 0.5573, 0.9622, 0.537, 0.9625, 0.5367, 0.9428, 0.5191, 0.933, 0.5336, 0.9328, 0.5357, 0.9388, 0.5172, 0.9391, 0.5325, 0.9781, 0.5215, 0.9782, 0.5176, 0.9668, 0.5361, 0.9666, 0.6346, 0.9752, 0.6239, 0.976, 0.6195, 0.9652, 0.6374, 0.9638, 0.6004, 0.9318, 0.6149, 0.9316, 0.617, 0.9376, 0.5985, 0.9379, 0.5597, 0.9324, 0.5743, 0.9322, 0.5763, 0.9382, 0.5579, 0.9385, 0.6383, 0.9414, 0.6373, 0.9599, 0.6183, 0.9614, 0.618, 0.9417, 0.6207, 0.9315, 0.6353, 0.9314, 0.6373, 0.9374, 0.6188, 0.9376, 0.6763, 0.9435, 0.6753, 0.9619, 0.6563, 0.9609, 0.6573, 0.9424, 0.5977, 0.9419, 0.5979, 0.9617, 0.5776, 0.9619, 0.5773, 0.9422, 0.5801, 0.9321, 0.5946, 0.9319, 0.5967, 0.9379, 0.5782, 0.9382, 0.5732, 0.9775, 0.5622, 0.9776, 0.5583, 0.9663, 0.5767, 0.966, 0.6986, 0.9352, 0.7122, 0.936, 0.7137, 0.9417, 0.6964, 0.9408, 0.5394, 0.9327, 0.554, 0.9325, 0.556, 0.9385, 0.5375, 0.9388, 0.618, 0.9417, 0.6183, 0.9614, 0.5979, 0.9617, 0.5977, 0.9419, 0.6511, 0.9756, 0.6404, 0.9751, 0.6374, 0.9638, 0.6552, 0.9647, 0.6892, 0.9772, 0.6789, 0.9766, 0.676, 0.9657, 0.6933, 0.9667, 0.6953, 0.9445, 0.6943, 0.963, 0.6753, 0.9619, 0.6763, 0.9435, 0.6415, 0.9321, 0.6551, 0.9329, 0.6567, 0.9386, 0.6394, 0.9377, 0.9385, 0.2881, 0.9371, 0.4065, 0.9252, 0.4064, 0.9265, 0.2867, 0.5773, 0.9422, 0.5776, 0.9619, 0.5573, 0.9622, 0.557, 0.9425, 0.7144, 0.9455, 0.7134, 0.964, 0.6943, 0.963, 0.6953, 0.9445, 0.6138, 0.9769, 0.6028, 0.9771, 0.5989, 0.9657, 0.6174, 0.9654, 0.7082, 0.9782, 0.6979, 0.9777, 0.695, 0.9668, 0.7123, 0.9677, 0.6573, 0.9424, 0.6563, 0.9609, 0.6373, 0.9599, 0.6383, 0.9414, 0.876, 0.2851, 0.8775, 0.4066, 0.8656, 0.4068, 0.8632, 0.2852, 0.8247, 0.2873, 0.8296, 0.408, 0.8173, 0.4085, 0.8125, 0.2892, 0.5336, 0.9328, 0.5191, 0.933, 0.52, 0.9288, 0.5326, 0.9286, 0.6149, 0.9316, 0.6004, 0.9318, 0.6013, 0.9277, 0.6139, 0.9275, 0.6932, 0.9349, 0.6796, 0.9342, 0.6807, 0.9304, 0.6925, 0.931, 0.6551, 0.9329, 0.6415, 0.9321, 0.6426, 0.9283, 0.6544, 0.9289, 0.5946, 0.9319, 0.5801, 0.9321, 0.581, 0.9279, 0.5936, 0.9278, 0.7122, 0.936, 0.6986, 0.9352, 0.6997, 0.9314, 0.7115, 0.932, 0.5743, 0.9322, 0.5597, 0.9324, 0.5606, 0.9282, 0.5733, 0.9281, 0.6741, 0.9339, 0.6605, 0.9332, 0.6616, 0.9293, 0.6735, 0.93, 0.554, 0.9325, 0.5394, 0.9327, 0.5403, 0.9285, 0.553, 0.9283, 0.6353, 0.9314, 0.6207, 0.9315, 0.6216, 0.9274, 0.6343, 0.9272, 0.6605, 0.9332, 0.6741, 0.9339, 0.6757, 0.9397, 0.6584, 0.9387, 0.618, 0.9417, 0.5977, 0.9419, 0.5985, 0.9379, 0.617, 0.9376, 0.6953, 0.9445, 0.6763, 0.9435, 0.6774, 0.9398, 0.6947, 0.9407, 0.6573, 0.9424, 0.6383, 0.9414, 0.6394, 0.9377, 0.6567, 0.9386, 0.5573, 0.9622, 0.5776, 0.9619, 0.5767, 0.966, 0.5583, 0.9663, 0.5776, 0.9619, 0.5979, 0.9617, 0.5971, 0.9657, 0.5786, 0.966, 0.6183, 0.9614, 0.6373, 0.9599, 0.6374, 0.9638, 0.6195, 0.9652, 0.5367, 0.9428, 0.5164, 0.9431, 0.5172, 0.9391, 0.5357, 0.9388, 0.6563, 0.9609, 0.6753, 0.9619, 0.6743, 0.9656, 0.657, 0.9647, 0.6373, 0.9599, 0.6563, 0.9609, 0.6552, 0.9647, 0.6374, 0.9638, 0.5979, 0.9617, 0.6183, 0.9614, 0.6174, 0.9654, 0.5989, 0.9657, 0.5977, 0.9419, 0.5773, 0.9422, 0.5782, 0.9382, 0.5967, 0.9379, 0.537, 0.9625, 0.5573, 0.9622, 0.5564, 0.9663, 0.5379, 0.9665, 0.7144, 0.9455, 0.6953, 0.9445, 0.6964, 0.9408, 0.7137, 0.9417, 0.5166, 0.9628, 0.537, 0.9625, 0.5361, 0.9666, 0.5176, 0.9668, 0.6943, 0.963, 0.7134, 0.964, 0.7123, 0.9677, 0.695, 0.9668, 0.5773, 0.9422, 0.557, 0.9425, 0.5579, 0.9385, 0.5763, 0.9382, 0.6753, 0.9619, 0.6943, 0.963, 0.6933, 0.9667, 0.676, 0.9657, 0.6763, 0.9435, 0.6573, 0.9424, 0.6584, 0.9387, 0.6757, 0.9397, 0.557, 0.9425, 0.5367, 0.9428, 0.5375, 0.9388, 0.556, 0.9385, 0.6383, 0.9414, 0.618, 0.9417, 0.6188, 0.9376, 0.6373, 0.9374, 0.6702, 0.9762, 0.6599, 0.9756, 0.657, 0.9647, 0.6743, 0.9656, 0.4293, 0.9304, 0.4401, 0.9304, 0.4401, 0.9592, 0.4293, 0.9592, 0.3971, 0.9304, 0.4078, 0.9304, 0.4078, 0.9592, 0.3971, 0.9592, 0.4401, 0.9304, 0.4508, 0.9304, 0.4508, 0.9592, 0.4401, 0.9592, 0.4078, 0.9304, 0.4186, 0.9304, 0.4186, 0.9592, 0.4078, 0.9592, 0.3541, 0.9304, 0.3648, 0.9304, 0.3648, 0.9592, 0.3541, 0.9592, 0.3863, 0.9304, 0.3971, 0.9304, 0.3971, 0.9592, 0.3863, 0.9592, 0.4508, 0.9304, 0.4615, 0.9304, 0.4615, 0.9592, 0.4508, 0.9592, 0.4186, 0.9304, 0.4293, 0.9304, 0.4293, 0.9592, 0.4186, 0.9592, 0.3756, 0.9304, 0.3863, 0.9304, 0.3863, 0.9592, 0.3756, 0.9592, 0.9488, 0.7218, 0.935, 0.7641, 0.8768, 0.7217, 0.4078, 0.9922, 0.3971, 0.9922, 0.4024, 0.9757, 0.4165, 0.9655, 0.4198, 0.9757, 0.4024, 0.9757, 0.3971, 0.9592, 0.4078, 0.9592, 0.4024, 0.9757, 0.3884, 0.9655, 0.3971, 0.9592, 0.4024, 0.9757, 0.4078, 0.9592, 0.4165, 0.9655, 0.4024, 0.9757, 0.4198, 0.9757, 0.4165, 0.9859, 0.4024, 0.9757, 0.3884, 0.9859, 0.3851, 0.9757, 0.4024, 0.9757, 0.4165, 0.9859, 0.4078, 0.9922, 0.4024, 0.9757, 0.3971, 0.9922, 0.3884, 0.9859, 0.4024, 0.9757, 0.8545, 0.7903, 0.8184, 0.7641, 0.8768, 0.7217, 0.8185, 0.6794, 0.8545, 0.6532, 0.8768, 0.7217, 0.9351, 0.6794, 0.9488, 0.7218, 0.8768, 0.7217, 0.899, 0.7903, 0.8545, 0.7903, 0.8768, 0.7217, 0.8047, 0.7217, 0.8185, 0.6794, 0.8768, 0.7217, 0.899, 0.6532, 0.9351, 0.6794, 0.8768, 0.7217, 0.8545, 0.6532, 0.899, 0.6532, 0.8768, 0.7217, 0.8184, 0.7641, 0.8047, 0.7217, 0.8768, 0.7217])
me_potion_tall.materials.append(mat_book_scrollsm)
me_potion_tall.use_remesh_preserve_volume = False
me_potion_tall.use_remesh_preserve_attributes = False
me_potion_tall.use_mirror_vertex_groups = False
me_potion_tall.update()
me_scroll = bpy.data.meshes.new('Scroll')
me_scroll.from_pydata([(0.357, 0.05113, 0.01343), (0.3737, -0.3769, 0.05361), (0.3737, 0.05113, 0.05361), (0.357, -0.3769, 0.09379), (0.357, 0.05113, 0.09379), (0.3168, -0.3769, 0.1104), (0.3168, 0.05113, 0.1104), (0.357, -0.3769, 0.01343), (0.3168, 0.05113, -0.003216), (0.3168, -0.3769, -0.003216), (0.2766, 0.05113, 0.01343), (0.2766, -0.3769, 0.01343), (0.26, 0.05113, 0.05361), (0.26, -0.3769, 0.05361), (0.2766, 0.05113, 0.09379), (0.2766, -0.3769, 0.09379), (0.3164, -0.3303, 0.05362), (0.3165, 0.008543, 0.05362), (0.2705, -0.09981, 0.05374), (0.2705, -0.226, 0.05374), (0.2662, -0.2953, 0.05369), (0.2572, -0.3769, 0.07641), (0.2406, -0.3769, 0.03623), (0.2572, 0.05113, 0.07641), (0.2406, 0.05113, 0.03623), (0.2662, -0.03049, 0.05369), (0.2804, -0.2953, 0.01923), (0.2831, -0.226, 0.02331), (0.2831, -0.09981, 0.02331), (0.2804, -0.03049, 0.01923), (0.3149, -0.2953, 0.004956), (0.3135, -0.226, 0.01071), (0.3135, -0.09981, 0.01071), (0.3149, -0.03049, 0.004956), (0.3493, -0.2953, 0.01923), (0.344, -0.226, 0.02331), (0.344, -0.09981, 0.02331), (0.3493, -0.03049, 0.01923), (0.3636, -0.2953, 0.05369), (0.3566, -0.226, 0.05374), (0.3566, -0.09981, 0.05374), (0.3636, -0.03049, 0.05369), (0.3493, -0.2953, 0.08814), (0.344, -0.226, 0.08417), (0.344, -0.09981, 0.08417), (0.3493, -0.03049, 0.08814), (0.3149, -0.03049, 0.1024), (0.3135, -0.09981, 0.09678), (0.3135, -0.226, 0.09678), (0.3149, -0.2953, 0.1024), (0.2804, -0.2953, 0.08814), (0.2831, -0.226, 0.08417), (0.2831, -0.09981, 0.08417), (0.2804, -0.03049, 0.08814), (0.2638, -0.2953, 0.07324), (0.2684, -0.226, 0.07101), (0.2684, -0.09981, 0.07101), (0.2638, -0.03049, 0.07324), (0.2495, -0.2953, 0.03879), (0.2558, -0.226, 0.04058), (0.2558, -0.09981, 0.04058), (0.2495, -0.03049, 0.03879)], [], [(26, 11, 13, 20), (30, 9, 11, 26), (34, 7, 9, 30), (38, 1, 7, 34), (42, 3, 1, 38), (49, 5, 3, 42), (5, 15, 16), (14, 12, 24, 23), (50, 15, 5, 49), (3, 5, 16), (7, 1, 16), (13, 11, 16), (9, 7, 16), (15, 13, 16), (1, 3, 16), (11, 9, 16), (8, 10, 17), (4, 2, 17), (14, 6, 17), (12, 14, 17), (0, 8, 17), (10, 12, 17), (2, 0, 17), (6, 4, 17), (58, 22, 21, 54), (13, 15, 21, 22), (20, 13, 22, 58), (53, 14, 23, 57), (15, 50, 54, 21), (50, 51, 55, 54), (51, 52, 56, 55), (52, 53, 57, 56), (12, 25, 61, 24), (25, 18, 60, 61), (18, 19, 59, 60), (19, 20, 58, 59), (24, 61, 57, 23), (61, 60, 56, 57), (60, 59, 55, 56), (59, 58, 54, 55), (14, 53, 46, 6), (53, 52, 47, 46), (52, 51, 48, 47), (51, 50, 49, 48), (6, 46, 45, 4), (46, 47, 44, 45), (47, 48, 43, 44), (48, 49, 42, 43), (4, 45, 41, 2), (45, 44, 40, 41), (44, 43, 39, 40), (43, 42, 38, 39), (2, 41, 37, 0), (41, 40, 36, 37), (40, 39, 35, 36), (39, 38, 34, 35), (0, 37, 33, 8), (37, 36, 32, 33), (36, 35, 31, 32), (35, 34, 30, 31), (8, 33, 29, 10), (33, 32, 28, 29), (32, 31, 27, 28), (31, 30, 26, 27), (10, 29, 25, 12), (29, 28, 18, 25), (28, 27, 19, 18), (27, 26, 20, 19)])
me_scroll.polygons.foreach_set('use_smooth', [True] * 68)
_uv = me_scroll.uv_layers.new(name='UVMap')
_uv.uv.foreach_set('vector', [0.1063, 0.3153, 0.004796, 0.3219, 0.003285, 0.2699, 0.105, 0.2677, 0.109, 0.3625, 0.008054, 0.374, 0.004796, 0.3219, 0.1063, 0.3153, 0.1138, 0.4089, 0.0142, 0.4262, 0.008054, 0.374, 0.109, 0.3625, 0.1217, 0.4541, 0.02454, 0.4781, 0.0142, 0.4262, 0.1138, 0.4089, 0.1146, 0.06983, 0.01536, 0.05217, 0.02571, 0.0004275, 0.1225, 0.02462, 0.1096, 0.1161, 0.009132, 0.1041, 0.01536, 0.05217, 0.1146, 0.06983, 0.711, 0.1541, 0.6474, 0.1541, 0.6789, 0.07745, 0.7731, 0.0447, 0.7731, 0.1072, 0.7569, 0.1409, 0.7569, 0.07845, 0.1067, 0.1632, 0.005646, 0.1559, 0.009132, 0.1041, 0.1096, 0.1161, 0.756, 0.1091, 0.711, 0.1541, 0.6789, 0.07745, 0.711, 0.0004275, 0.756, 0.04544, 0.6789, 0.07745, 0.6024, 0.1091, 0.6023, 0.04554, 0.6789, 0.07745, 0.6473, 0.0004906, 0.711, 0.0004275, 0.6789, 0.07745, 0.6474, 0.1541, 0.6024, 0.1091, 0.6789, 0.07745, 0.756, 0.04544, 0.756, 0.1091, 0.6789, 0.07745, 0.6023, 0.04554, 0.6473, 0.0004906, 0.6789, 0.07745, 0.8798, 0.1514, 0.8173, 0.1514, 0.8483, 0.07603, 0.8798, 0.0004275, 0.924, 0.04464, 0.8483, 0.07603, 0.7731, 0.0447, 0.8173, 0.000477, 0.8483, 0.07603, 0.7731, 0.1072, 0.7731, 0.0447, 0.8483, 0.07603, 0.924, 0.1072, 0.8798, 0.1514, 0.8483, 0.07603, 0.8173, 0.1514, 0.7731, 0.1072, 0.8483, 0.07603, 0.924, 0.04464, 0.924, 0.1072, 0.8483, 0.07603, 0.8173, 0.000477, 0.8798, 0.0004275, 0.8483, 0.07603, 0.1028, 0.2392, 0.0004275, 0.2387, 0.003499, 0.1872, 0.105, 0.1917, 0.6024, 0.1091, 0.6474, 0.1541, 0.6114, 0.1415, 0.5664, 0.09654, 0.105, 0.2677, 0.003285, 0.2699, 0.0004275, 0.2387, 0.1028, 0.2392, 0.4592, 0.1629, 0.5599, 0.1552, 0.5622, 0.1864, 0.4609, 0.1913, 0.005646, 0.1559, 0.1067, 0.1632, 0.105, 0.1917, 0.003499, 0.1872, 0.1067, 0.1632, 0.1979, 0.1679, 0.1972, 0.1945, 0.105, 0.1917, 0.1979, 0.1679, 0.3682, 0.1676, 0.369, 0.1942, 0.1972, 0.1945, 0.3682, 0.1676, 0.4592, 0.1629, 0.4609, 0.1913, 0.369, 0.1942, 0.5629, 0.269, 0.4612, 0.2672, 0.4633, 0.2387, 0.5656, 0.2378, 0.4612, 0.2672, 0.3689, 0.2662, 0.3698, 0.2391, 0.4633, 0.2387, 0.3689, 0.2662, 0.197, 0.2665, 0.1962, 0.2398, 0.3698, 0.2391, 0.197, 0.2665, 0.105, 0.2677, 0.1028, 0.2392, 0.1962, 0.2398, 0.5656, 0.2378, 0.4633, 0.2387, 0.4609, 0.1913, 0.5622, 0.1864, 0.4633, 0.2387, 0.3698, 0.2391, 0.369, 0.1942, 0.4609, 0.1913, 0.3698, 0.2391, 0.1962, 0.2398, 0.1972, 0.1945, 0.369, 0.1942, 0.1962, 0.2398, 0.1028, 0.2392, 0.105, 0.1917, 0.1972, 0.1945, 0.5599, 0.1552, 0.4592, 0.1629, 0.4561, 0.116, 0.5561, 0.1036, 0.4592, 0.1629, 0.3682, 0.1676, 0.3667, 0.1238, 0.4561, 0.116, 0.3682, 0.1676, 0.1979, 0.1679, 0.1995, 0.124, 0.3667, 0.1238, 0.1979, 0.1679, 0.1067, 0.1632, 0.1096, 0.1161, 0.1995, 0.124, 0.5561, 0.1036, 0.4561, 0.116, 0.451, 0.06999, 0.5496, 0.05199, 0.4561, 0.116, 0.3667, 0.1238, 0.3643, 0.08125, 0.451, 0.06999, 0.3667, 0.1238, 0.1995, 0.124, 0.202, 0.08118, 0.3643, 0.08125, 0.1995, 0.124, 0.1096, 0.1161, 0.1146, 0.06983, 0.202, 0.08118, 0.5496, 0.05199, 0.451, 0.06999, 0.443, 0.0252, 0.5391, 0.0006428, 0.451, 0.06999, 0.3643, 0.08125, 0.3609, 0.04078, 0.443, 0.0252, 0.3643, 0.08125, 0.202, 0.08118, 0.2056, 0.04002, 0.3609, 0.04078, 0.202, 0.08118, 0.1146, 0.06983, 0.1225, 0.02462, 0.2056, 0.04002, 0.5427, 0.4781, 0.4449, 0.4545, 0.4526, 0.4089, 0.5528, 0.4259, 0.4449, 0.4545, 0.361, 0.4394, 0.3645, 0.398, 0.4526, 0.4089, 0.361, 0.4394, 0.2046, 0.4388, 0.2013, 0.398, 0.3645, 0.398, 0.2046, 0.4388, 0.1217, 0.4541, 0.1138, 0.4089, 0.2013, 0.398, 0.5528, 0.4259, 0.4526, 0.4089, 0.4573, 0.3622, 0.5587, 0.3734, 0.4526, 0.4089, 0.3645, 0.398, 0.3668, 0.3549, 0.4573, 0.3622, 0.3645, 0.398, 0.2013, 0.398, 0.1991, 0.3552, 0.3668, 0.3549, 0.2013, 0.398, 0.1138, 0.4089, 0.109, 0.3625, 0.1991, 0.3552, 0.5587, 0.3734, 0.4573, 0.3622, 0.4599, 0.3149, 0.5617, 0.3211, 0.4573, 0.3622, 0.3668, 0.3549, 0.3682, 0.3109, 0.4599, 0.3149, 0.3668, 0.3549, 0.1991, 0.3552, 0.1978, 0.3113, 0.3682, 0.3109, 0.1991, 0.3552, 0.109, 0.3625, 0.1063, 0.3153, 0.1978, 0.3113, 0.5617, 0.3211, 0.4599, 0.3149, 0.4612, 0.2672, 0.5629, 0.269, 0.4599, 0.3149, 0.3682, 0.3109, 0.3689, 0.2662, 0.4612, 0.2672, 0.3682, 0.3109, 0.1978, 0.3113, 0.197, 0.2665, 0.3689, 0.2662, 0.1978, 0.3113, 0.1063, 0.3153, 0.105, 0.2677, 0.197, 0.2665])
me_scroll.materials.append(mat_book_scrollsm)
me_scroll.use_remesh_preserve_volume = False
me_scroll.use_remesh_preserve_attributes = False
me_scroll.use_mirror_vertex_groups = False
me_scroll.update()
me_potion_big = bpy.data.meshes.new('Potion_Big')
me_potion_big.from_pydata([(-0.02688, -0.04283, 0.1276), (-0.02688, -0.04283, 0.005942), (-0.04692, -0.01886, 0.1276), (-0.08455, -0.03398, 0.09741), (-0.1054, -0.04237, 0.07335), (-0.1054, -0.04237, 0.04665), (-0.08455, -0.03398, 0.02259), (-0.04692, -0.01886, 0.005942), (-0.04904, 0.01233, 0.1276), (-0.08837, 0.02221, 0.09741), (-0.1102, 0.0277, 0.07335), (-0.1102, 0.0277, 0.04665), (-0.08837, 0.02221, 0.02259), (-0.04904, 0.01233, 0.005942), (-0.03243, 0.0388, 0.1276), (-0.05844, 0.06991, 0.09741), (-0.07287, 0.08718, 0.07335), (-0.07287, 0.08718, 0.04665), (-0.05844, 0.06991, 0.02259), (-0.03243, 0.0388, 0.005942), (-0.003433, 0.05045, 0.1276), (-0.006186, 0.09091, 0.09741), (-0.007714, 0.1134, 0.07335), (-0.007714, 0.1134, 0.04665), (-0.006186, 0.09091, 0.02259), (-0.003433, 0.05045, 0.005942), (0.02688, 0.04283, 0.1276), (0.04843, 0.07718, 0.09741), (0.06039, 0.09625, 0.07335), (0.06039, 0.09625, 0.04665), (0.04843, 0.07718, 0.02259), (0.02688, 0.04283, 0.005942), (0.04692, 0.01886, 0.1276), (0.08455, 0.03398, 0.09741), (0.1054, 0.04237, 0.07335), (0.1054, 0.04237, 0.04665), (0.08455, 0.03398, 0.02259), (0.04692, 0.01886, 0.005942), (0.04904, -0.01233, 0.1276), (0.08837, -0.02221, 0.09741), (0.1102, -0.0277, 0.07335), (0.1102, -0.0277, 0.04665), (0.08837, -0.02221, 0.02259), (0.04904, -0.01233, 0.005942), (0.03243, -0.0388, 0.1276), (0.05844, -0.06991, 0.09741), (0.07287, -0.08718, 0.07335), (0.07287, -0.08718, 0.04665), (0.05844, -0.06991, 0.02259), (0.03243, -0.0388, 0.005942), (-5.96e-08, 0.0, 0.0), (0.003433, -0.05045, 0.1276), (0.006186, -0.09091, 0.09741), (0.007713, -0.1134, 0.07335), (0.007713, -0.1134, 0.04665), (0.006186, -0.09091, 0.02259), (0.003433, -0.05045, 0.005942), (-0.04843, -0.07718, 0.09741), (-0.06039, -0.09625, 0.07335), (-0.06039, -0.09625, 0.04665), (-0.04843, -0.07718, 0.02259), (-0.03088, -0.01241, 0.1616), (-0.01769, -0.02819, 0.1616), (-0.03228, 0.008111, 0.1616), (-0.02134, 0.02553, 0.1616), (-0.002259, 0.0332, 0.1616), (0.01769, 0.02819, 0.1616), (0.03088, 0.01241, 0.1616), (0.03228, -0.008112, 0.1616), (0.02134, -0.02553, 0.1616), (0.002259, -0.0332, 0.1616), (-0.03088, -0.01241, 0.1914), (-0.01769, -0.02819, 0.1914), (-0.03228, 0.008111, 0.1914), (-0.02134, 0.02553, 0.1914), (-0.002259, 0.0332, 0.1914), (0.01769, 0.02819, 0.1914), (0.03088, 0.01241, 0.1914), (0.03228, -0.008112, 0.1914), (0.02134, -0.02553, 0.1914), (0.002259, -0.0332, 0.1914), (-0.04684, -0.01882, 0.1977), (-0.02683, -0.04275, 0.1977), (-0.04895, 0.0123, 0.1977), (-0.03237, 0.03873, 0.1977), (-0.003427, 0.05036, 0.1977), (0.02683, 0.04275, 0.1977), (0.04683, 0.01882, 0.1977), (0.04895, -0.0123, 0.1977), (0.03237, -0.03873, 0.1977), (0.003426, -0.05036, 0.1977), (-0.04684, -0.01882, 0.2065), (-0.02683, -0.04275, 0.2065), (-0.04895, 0.0123, 0.2065), (-0.03237, 0.03873, 0.2065), (-0.003427, 0.05036, 0.2065), (0.02683, 0.04275, 0.2065), (0.04683, 0.01882, 0.2065), (0.04895, -0.0123, 0.2065), (0.03237, -0.03873, 0.2065), (0.003426, -0.05036, 0.2065), (-0.0277, -0.01113, 0.2065), (-0.01587, -0.02529, 0.2065), (-0.02895, 0.007277, 0.2065), (-0.01915, 0.02291, 0.2065), (-0.002027, 0.02979, 0.2065), (0.01587, 0.02529, 0.2065), (0.0277, 0.01113, 0.2065), (0.02895, -0.007277, 0.2065), (0.01915, -0.02291, 0.2065), (0.002026, -0.02979, 0.2065), (-0.0277, -0.01113, 0.2313), (-0.01587, -0.02529, 0.2313), (-0.02895, 0.007277, 0.2313), (-0.01915, 0.02291, 0.2313), (-0.002027, 0.02979, 0.2313), (0.01587, 0.02529, 0.2313), (0.0277, 0.01113, 0.2313), (0.02895, -0.007277, 0.2313), (0.01915, -0.02291, 0.2313), (0.002026, -0.02979, 0.2313), (-5.96e-08, 0.0, 0.2359), (0.9496, 0.05113, -0.367), (0.9496, -0.3769, -0.367)], [], [(50, 1, 7), (60, 59, 5, 6), (58, 57, 3, 4), (1, 60, 6, 7), (59, 58, 4, 5), (57, 0, 2, 3), (5, 4, 10, 11), (3, 2, 8, 9), (50, 7, 13), (6, 5, 11, 12), (4, 3, 9, 10), (7, 6, 12, 13), (50, 13, 19), (12, 11, 17, 18), (10, 9, 15, 16), (13, 12, 18, 19), (11, 10, 16, 17), (9, 8, 14, 15), (50, 19, 25), (18, 17, 23, 24), (16, 15, 21, 22), (19, 18, 24, 25), (17, 16, 22, 23), (15, 14, 20, 21), (22, 21, 27, 28), (25, 24, 30, 31), (23, 22, 28, 29), (21, 20, 26, 27), (50, 25, 31), (24, 23, 29, 30), (31, 30, 36, 37), (29, 28, 34, 35), (27, 26, 32, 33), (50, 31, 37), (30, 29, 35, 36), (28, 27, 33, 34), (37, 36, 42, 43), (35, 34, 40, 41), (33, 32, 38, 39), (50, 37, 43), (36, 35, 41, 42), (34, 33, 39, 40), (39, 38, 44, 45), (50, 43, 49), (42, 41, 47, 48), (40, 39, 45, 46), (8, 2, 61, 63), (43, 42, 48, 49), (41, 40, 46, 47), (50, 49, 56), (48, 47, 54, 55), (46, 45, 52, 53), (49, 48, 55, 56), (47, 46, 53, 54), (45, 44, 51, 52), (55, 54, 59, 60), (53, 52, 57, 58), (56, 55, 60, 1), (54, 53, 58, 59), (52, 51, 0, 57), (50, 56, 1), (69, 68, 78, 79), (20, 14, 64, 65), (44, 38, 68, 69), (0, 51, 70, 62), (2, 0, 62, 61), (26, 20, 65, 66), (51, 44, 69, 70), (32, 26, 66, 67), (38, 32, 67, 68), (14, 8, 63, 64), (76, 75, 85, 86), (66, 65, 75, 76), (63, 61, 71, 73), (70, 69, 79, 80), (67, 66, 76, 77), (64, 63, 73, 74), (62, 70, 80, 72), (68, 67, 77, 78), (65, 64, 74, 75), (61, 62, 72, 71), (83, 81, 91, 93), (73, 71, 81, 83), (80, 79, 89, 90), (77, 76, 86, 87), (74, 73, 83, 84), (72, 80, 90, 82), (78, 77, 87, 88), (75, 74, 84, 85), (71, 72, 82, 81), (79, 78, 88, 89), (97, 96, 106, 107), (90, 89, 99, 100), (87, 86, 96, 97), (84, 83, 93, 94), (82, 90, 100, 92), (88, 87, 97, 98), (85, 84, 94, 95), (81, 82, 92, 91), (89, 88, 98, 99), (86, 85, 95, 96), (104, 103, 113, 114), (94, 93, 103, 104), (92, 100, 110, 102), (98, 97, 107, 108), (95, 94, 104, 105), (91, 92, 102, 101), (99, 98, 108, 109), (96, 95, 105, 106), (93, 91, 101, 103), (100, 99, 109, 110), (112, 120, 121), (102, 110, 120, 112), (108, 107, 117, 118), (105, 104, 114, 115), (101, 102, 112, 111), (109, 108, 118, 119), (106, 105, 115, 116), (103, 101, 111, 113), (110, 109, 119, 120), (107, 106, 116, 117), (118, 117, 121), (115, 114, 121), (111, 112, 121), (119, 118, 121), (116, 115, 121), (113, 111, 121), (120, 119, 121), (117, 116, 121), (114, 113, 121)])
me_potion_big.polygons.foreach_set('use_smooth', [True] * 130)
_uv = me_potion_big.uv_layers.new(name='UVMap')
_uv.uv.foreach_set('vector', [0.6871, 0.3863, 0.6349, 0.3479, 0.6672, 0.3246, 0.09875, 0.7532, 0.08989, 0.7122, 0.1794, 0.7122, 0.1705, 0.7532, 0.08989, 0.6782, 0.09875, 0.6372, 0.1705, 0.6372, 0.1794, 0.6782, 0.6349, 0.3479, 0.5907, 0.3138, 0.6489, 0.2719, 0.6672, 0.3246, 0.08989, 0.7122, 0.08989, 0.6782, 0.1794, 0.6782, 0.1794, 0.7122, 0.5679, 0.8031, 0.5984, 0.7458, 0.6397, 0.7602, 0.629, 0.8241, 0.1794, 0.7122, 0.1794, 0.6782, 0.2688, 0.6782, 0.2688, 0.7122, 0.629, 0.8241, 0.6397, 0.7602, 0.6837, 0.7593, 0.6923, 0.8241, 0.6871, 0.3863, 0.6672, 0.3246, 0.707, 0.3246, 0.1882, 0.7532, 0.1794, 0.7122, 0.2688, 0.7122, 0.26, 0.7532, 0.1794, 0.6782, 0.1882, 0.6372, 0.26, 0.6372, 0.2688, 0.6782, 0.6672, 0.3246, 0.6512, 0.2711, 0.723, 0.2711, 0.707, 0.3246, 0.6871, 0.3863, 0.707, 0.3246, 0.7393, 0.3479, 0.2777, 0.7532, 0.2688, 0.7122, 0.3583, 0.7122, 0.3494, 0.7532, 0.2688, 0.6782, 0.2777, 0.6372, 0.3494, 0.6372, 0.3583, 0.6782, 0.707, 0.3246, 0.7253, 0.2719, 0.7835, 0.3138, 0.7393, 0.3479, 0.2688, 0.7122, 0.2688, 0.6782, 0.3583, 0.6782, 0.3583, 0.7122, 0.6923, 0.8241, 0.6837, 0.7593, 0.7232, 0.747, 0.7547, 0.8025, 0.6871, 0.3863, 0.7393, 0.3479, 0.752, 0.3856, 0.3671, 0.7532, 0.3583, 0.7122, 0.4477, 0.7122, 0.4389, 0.7532, 0.3583, 0.6782, 0.3671, 0.6372, 0.4389, 0.6372, 0.4477, 0.6782, 0.7393, 0.3479, 0.785, 0.3157, 0.8078, 0.3838, 0.752, 0.3856, 0.3583, 0.7122, 0.3583, 0.6782, 0.4477, 0.6782, 0.4477, 0.7122, 0.7547, 0.8025, 0.7232, 0.747, 0.7557, 0.7241, 0.8038, 0.7598, 0.4477, 0.8291, 0.4389, 0.8702, 0.3671, 0.8702, 0.3583, 0.8291, 0.752, 0.155, 0.8079, 0.1562, 0.7858, 0.2245, 0.7398, 0.1929, 0.4477, 0.7951, 0.4477, 0.8291, 0.3583, 0.8291, 0.3583, 0.7951, 0.8031, 0.5473, 0.7509, 0.5821, 0.7197, 0.5584, 0.7512, 0.5007, 0.6871, 0.155, 0.752, 0.155, 0.7398, 0.1929, 0.4389, 0.7541, 0.4477, 0.7951, 0.3583, 0.7951, 0.3671, 0.7541, 0.7398, 0.1929, 0.7844, 0.2265, 0.7266, 0.2691, 0.7077, 0.2165, 0.3583, 0.7951, 0.3583, 0.8291, 0.2688, 0.8291, 0.2688, 0.7951, 0.7512, 0.5007, 0.7197, 0.5584, 0.679, 0.5445, 0.6881, 0.479, 0.6871, 0.155, 0.7398, 0.1929, 0.7077, 0.2165, 0.3494, 0.7541, 0.3583, 0.7951, 0.2688, 0.7951, 0.2777, 0.7541, 0.3583, 0.8291, 0.3494, 0.8702, 0.2777, 0.8702, 0.2688, 0.8291, 0.7077, 0.2165, 0.7237, 0.2702, 0.6516, 0.27, 0.6681, 0.2167, 0.2688, 0.7951, 0.2688, 0.8291, 0.1794, 0.8291, 0.1794, 0.7951, 0.6881, 0.479, 0.679, 0.5445, 0.6355, 0.5422, 0.624, 0.479, 0.6871, 0.155, 0.7077, 0.2165, 0.6681, 0.2167, 0.26, 0.7541, 0.2688, 0.7951, 0.1794, 0.7951, 0.1882, 0.7541, 0.2688, 0.8291, 0.26, 0.8702, 0.1882, 0.8702, 0.1794, 0.8291, 0.624, 0.479, 0.6355, 0.5422, 0.5948, 0.5526, 0.5645, 0.4991, 0.6871, 0.155, 0.6681, 0.2167, 0.6354, 0.1942, 0.1705, 0.7541, 0.1794, 0.7951, 0.08989, 0.7951, 0.09875, 0.7541, 0.1794, 0.8291, 0.1705, 0.8702, 0.09875, 0.8702, 0.08989, 0.8291, 0.6837, 0.7593, 0.6397, 0.7602, 0.6468, 0.7047, 0.6763, 0.7052, 0.6681, 0.2167, 0.6516, 0.27, 0.592, 0.2296, 0.6354, 0.1942, 0.1794, 0.7951, 0.1794, 0.8291, 0.08989, 0.8291, 0.08989, 0.7951, 0.6871, 0.155, 0.6354, 0.1942, 0.6222, 0.1566, 0.08103, 0.7541, 0.08989, 0.7951, 0.0004275, 0.7951, 0.009287, 0.7541, 0.08989, 0.8291, 0.08103, 0.8702, 0.009287, 0.8702, 0.0004275, 0.8291, 0.6354, 0.1942, 0.5902, 0.227, 0.5664, 0.1593, 0.6222, 0.1566, 0.08989, 0.7951, 0.08989, 0.8291, 0.0004275, 0.8291, 0.0004275, 0.7951, 0.5645, 0.4991, 0.5948, 0.5526, 0.5616, 0.5742, 0.5164, 0.5387, 0.009287, 0.7532, 0.0004275, 0.7122, 0.08989, 0.7122, 0.08103, 0.7532, 0.0004275, 0.6782, 0.009287, 0.6372, 0.08103, 0.6372, 0.08989, 0.6782, 0.6222, 0.3856, 0.5664, 0.3838, 0.5892, 0.3157, 0.6349, 0.3479, 0.0004275, 0.7122, 0.0004275, 0.6782, 0.08989, 0.6782, 0.08989, 0.7122, 0.5164, 0.758, 0.5671, 0.7232, 0.5984, 0.7458, 0.5679, 0.8031, 0.6871, 0.3863, 0.6222, 0.3856, 0.6349, 0.3479, 0.6111, 0.6011, 0.6391, 0.5966, 0.6387, 0.635, 0.6164, 0.6363, 0.7557, 0.7241, 0.7232, 0.747, 0.7043, 0.6999, 0.7273, 0.69, 0.5948, 0.5526, 0.6355, 0.5422, 0.6391, 0.5966, 0.6111, 0.6011, 0.5984, 0.7458, 0.5671, 0.7232, 0.5941, 0.6878, 0.6188, 0.6981, 0.6397, 0.7602, 0.5984, 0.7458, 0.6188, 0.6981, 0.6468, 0.7047, 0.7197, 0.5584, 0.7509, 0.5821, 0.722, 0.6174, 0.6972, 0.606, 0.5616, 0.5742, 0.5948, 0.5526, 0.6111, 0.6011, 0.5877, 0.6097, 0.679, 0.5445, 0.7197, 0.5584, 0.6972, 0.606, 0.6687, 0.5988, 0.6355, 0.5422, 0.679, 0.5445, 0.6687, 0.5988, 0.6391, 0.5966, 0.7232, 0.747, 0.6837, 0.7593, 0.6763, 0.7052, 0.7043, 0.6999, 0.7322, 0.3872, 0.7584, 0.3872, 0.7651, 0.4095, 0.7254, 0.4095, 0.6972, 0.606, 0.722, 0.6174, 0.7096, 0.6523, 0.6854, 0.6438, 0.6763, 0.7052, 0.6468, 0.7047, 0.6521, 0.6659, 0.6751, 0.6673, 0.5877, 0.6097, 0.6111, 0.6011, 0.6164, 0.6363, 0.5951, 0.6406, 0.6687, 0.5988, 0.6972, 0.606, 0.6854, 0.6438, 0.6619, 0.6376, 0.7043, 0.6999, 0.6763, 0.7052, 0.6751, 0.6673, 0.6974, 0.6649, 0.6188, 0.6981, 0.5941, 0.6878, 0.6049, 0.6532, 0.6288, 0.6607, 0.6391, 0.5966, 0.6687, 0.5988, 0.6619, 0.6376, 0.6387, 0.635, 0.7273, 0.69, 0.7043, 0.6999, 0.6974, 0.6649, 0.7184, 0.6596, 0.6468, 0.7047, 0.6188, 0.6981, 0.6288, 0.6607, 0.6521, 0.6659, 0.3508, 0.9072, 0.311, 0.9072, 0.311, 0.896, 0.3508, 0.896, 0.344, 0.9296, 0.3178, 0.9296, 0.311, 0.9072, 0.3508, 0.9072, 0.5732, 0.3872, 0.5994, 0.3872, 0.6062, 0.4095, 0.5664, 0.4095, 0.6924, 0.3872, 0.7186, 0.3872, 0.7254, 0.4095, 0.6856, 0.4095, 0.3838, 0.9296, 0.3576, 0.9296, 0.3508, 0.9072, 0.3905, 0.9072, 0.2645, 0.9296, 0.2383, 0.9296, 0.2316, 0.9072, 0.2713, 0.9072, 0.6527, 0.3872, 0.6789, 0.3872, 0.6856, 0.4095, 0.6459, 0.4095, 0.4235, 0.9296, 0.3973, 0.9296, 0.3905, 0.9072, 0.4303, 0.9072, 0.3043, 0.9296, 0.2781, 0.9296, 0.2713, 0.9072, 0.311, 0.9072, 0.6129, 0.3872, 0.6391, 0.3872, 0.6459, 0.4095, 0.6062, 0.4095, 0.6856, 0.4208, 0.7254, 0.4208, 0.7173, 0.4457, 0.6938, 0.4457, 0.5664, 0.4095, 0.6062, 0.4095, 0.6062, 0.4208, 0.5664, 0.4208, 0.6856, 0.4095, 0.7254, 0.4095, 0.7254, 0.4208, 0.6856, 0.4208, 0.3905, 0.9072, 0.3508, 0.9072, 0.3508, 0.896, 0.3905, 0.896, 0.2713, 0.9072, 0.2316, 0.9072, 0.2316, 0.896, 0.2713, 0.896, 0.6459, 0.4095, 0.6856, 0.4095, 0.6856, 0.4208, 0.6459, 0.4208, 0.4303, 0.9072, 0.3905, 0.9072, 0.3905, 0.896, 0.4303, 0.896, 0.311, 0.9072, 0.2713, 0.9072, 0.2713, 0.896, 0.311, 0.896, 0.6062, 0.4095, 0.6459, 0.4095, 0.6459, 0.4208, 0.6062, 0.4208, 0.7254, 0.4095, 0.7651, 0.4095, 0.7651, 0.4208, 0.7254, 0.4208, 0.959, 0.9939, 0.9355, 0.9939, 0.9355, 0.9624, 0.959, 0.9624, 0.3905, 0.896, 0.3508, 0.896, 0.3589, 0.871, 0.3824, 0.871, 0.2713, 0.896, 0.2316, 0.896, 0.2397, 0.871, 0.2632, 0.871, 0.6459, 0.4208, 0.6856, 0.4208, 0.6775, 0.4457, 0.654, 0.4457, 0.4303, 0.896, 0.3905, 0.896, 0.3986, 0.871, 0.4221, 0.871, 0.311, 0.896, 0.2713, 0.896, 0.2794, 0.871, 0.3029, 0.871, 0.6062, 0.4208, 0.6459, 0.4208, 0.6378, 0.4457, 0.6143, 0.4457, 0.7254, 0.4208, 0.7651, 0.4208, 0.757, 0.4457, 0.7335, 0.4457, 0.3508, 0.896, 0.311, 0.896, 0.3192, 0.871, 0.3427, 0.871, 0.5664, 0.4208, 0.6062, 0.4208, 0.5981, 0.4457, 0.5745, 0.4457, 0.9199, 0.8943, 0.9062, 0.8752, 0.9428, 0.8634, 0.8885, 0.9939, 0.865, 0.9939, 0.865, 0.9624, 0.8885, 0.9624, 0.818, 0.9939, 0.7945, 0.9939, 0.7945, 0.9624, 0.818, 0.9624, 0.9825, 0.9939, 0.959, 0.9939, 0.959, 0.9624, 0.9825, 0.9624, 0.912, 0.9939, 0.8885, 0.9939, 0.8885, 0.9624, 0.912, 0.9624, 0.8415, 0.9939, 0.818, 0.9939, 0.818, 0.9624, 0.8415, 0.9624, 0.771, 0.9939, 0.7475, 0.9939, 0.7475, 0.9624, 0.771, 0.9624, 0.9355, 0.9939, 0.912, 0.9939, 0.912, 0.9624, 0.9355, 0.9624, 0.865, 0.9939, 0.8415, 0.9939, 0.8415, 0.9624, 0.865, 0.9624, 0.7945, 0.9939, 0.771, 0.9939, 0.771, 0.9624, 0.7945, 0.9624, 0.9199, 0.8325, 0.9421, 0.8249, 0.9428, 0.8634, 0.9799, 0.853, 0.979, 0.8765, 0.9428, 0.8634, 0.9421, 0.9019, 0.9199, 0.8943, 0.9428, 0.8634, 0.9062, 0.8517, 0.9199, 0.8325, 0.9428, 0.8634, 0.9646, 0.8317, 0.979, 0.8503, 0.9428, 0.8634, 0.9646, 0.8951, 0.9421, 0.9019, 0.9428, 0.8634, 0.9062, 0.8752, 0.9062, 0.8517, 0.9428, 0.8634, 0.9421, 0.8249, 0.9646, 0.8317, 0.9428, 0.8634, 0.979, 0.8765, 0.9646, 0.8951, 0.9428, 0.8634])
me_potion_big.materials.append(mat_book_scrollsm)
me_potion_big.use_remesh_preserve_volume = False
me_potion_big.use_remesh_preserve_attributes = False
me_potion_big.use_mirror_vertex_groups = False
me_potion_big.update()

# ---- objects
ob_potion_small = bpy.data.objects.new('Potion_Small', me_potion_small)
ob_potion_tall = bpy.data.objects.new('Potion_Tall', me_potion_tall)
ob_scroll = bpy.data.objects.new('Scroll', me_scroll)
ob_potion_big = bpy.data.objects.new('Potion_Big', me_potion_big)

# ---- transforms, parenting, visibility, modifiers, constraints
ob_potion_small.location = (-0.8327, -0.07351, 0.6362)
ob_potion_small.lineart.crease_threshold = 0.0
_m = ob_potion_small.modifiers.new('Auto Smooth', 'NODES')
_m.node_group = ng_auto_smooth
_gi = [s.identifier for s in ng_auto_smooth.interface.items_tree if s.item_type == 'SOCKET' and s.in_out == 'INPUT']
_m[_gi[1]] = 0.8866  # Angle
ob_potion_tall.location = (-0.8327, -0.07351, 0.6362)
ob_potion_tall.lineart.crease_threshold = 0.0
_m = ob_potion_tall.modifiers.new('Auto Smooth', 'NODES')
_m.node_group = ng_auto_smooth
_gi = [s.identifier for s in ng_auto_smooth.interface.items_tree if s.item_type == 'SOCKET' and s.in_out == 'INPUT']
_m[_gi[1]] = 0.8866  # Angle
ob_scroll.location = (-0.8327, -0.07351, 0.6362)
ob_scroll.lineart.crease_threshold = 0.0
_m = ob_scroll.modifiers.new('Auto Smooth', 'NODES')
_m.node_group = ng_auto_smooth
_gi = [s.identifier for s in ng_auto_smooth.interface.items_tree if s.item_type == 'SOCKET' and s.in_out == 'INPUT']
_m[_gi[1]] = 0.8866  # Angle
ob_potion_big.location = (-0.8327, -0.07351, 0.6362)
ob_potion_big.lineart.crease_threshold = 0.0
_m = ob_potion_big.modifiers.new('Auto Smooth', 'NODES')
_m.node_group = ng_auto_smooth
_gi = [s.identifier for s in ng_auto_smooth.interface.items_tree if s.item_type == 'SOCKET' and s.in_out == 'INPUT']
_m[_gi[1]] = 0.8866  # Angle

# ---- collection membership
col_collection_3.objects.link(ob_potion_small)
col_collection_3.objects.link(ob_potion_tall)
col_collection_3.objects.link(ob_scroll)
col_collection_3.objects.link(ob_potion_big)

# ---- scene / render settings (as saved in the file)
scene.frame_start = 1; scene.frame_end = 250; scene.frame_set(32)
scene.render.engine = 'BLENDER_EEVEE_NEXT'
scene.render.resolution_percentage = 50
scene.render.dither_intensity = 0.0
scene.cycles.use_denoising = False
scene.cycles.samples = 128
scene.cycles.sampling_pattern = 'TABULATED_SOBOL'
scene.cycles.light_sampling_threshold = 0.0
scene.cycles.use_adaptive_sampling = False
scene.cycles.use_light_tree = False
scene.cycles.blur_glossy = 0.0
scene.cycles.sample_clamp_indirect = 0.0
scene.view_settings.view_transform = 'Standard'
bpy.context.view_layer.update()

# ---- added for rendering (the .blend has no active camera and no usable light): camera, sun
cam_auto = bpy.data.cameras.new('AutoCamera')
cam_auto.lens = 50.0
cam_auto.sensor_width = 36.0
cam_auto.clip_end = 1000.0
ob_auto_camera = bpy.data.objects.new('AutoCamera', cam_auto)
scene.collection.objects.link(ob_auto_camera)
ob_auto_camera.location = (0.866556, -1.86201, 1.68756)
ob_auto_camera.rotation_euler = (1.09748, -7.21219e-08, 0.694738)
scene.camera = ob_auto_camera
light_auto_sun = bpy.data.lights.new('AutoSun', 'SUN')
light_auto_sun.energy = 3.0
light_auto_sun.angle = 0.0523599
ob_auto_sun = bpy.data.objects.new('AutoSun', light_auto_sun)
scene.collection.objects.link(ob_auto_sun)
ob_auto_sun.rotation_euler = (0.872665, 0.174533, 0.523599)
bpy.context.view_layer.update()
